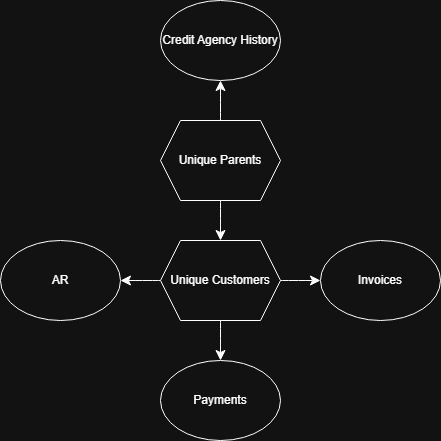

The diagram above was exported from draw.io. Its source (the exported page's mxGraphModel, read from the mxfile embedded in the PNG):
<mxGraphModel dx="624" dy="568" grid="1" gridSize="10" guides="1" tooltips="1" connect="1" arrows="1" fold="1" page="1" pageScale="1" pageWidth="850" pageHeight="1100" math="0" shadow="0">
  <root>
    <mxCell id="0" />
    <mxCell id="1" parent="0" />
    <mxCell id="E0qKhkBUYRm6n-Wn-4Vs-17" edge="1" parent="1" source="E0qKhkBUYRm6n-Wn-4Vs-15" style="edgeStyle=none;curved=1;rounded=0;orthogonalLoop=1;jettySize=auto;html=1;entryX=0.5;entryY=1;entryDx=0;entryDy=0;fontSize=12;startSize=8;endSize=8;labelBackgroundColor=none;fontColor=default;" target="E0qKhkBUYRm6n-Wn-4Vs-16">
      <mxGeometry relative="1" as="geometry" />
    </mxCell>
    <mxCell id="E0qKhkBUYRm6n-Wn-4Vs-20" edge="1" parent="1" source="E0qKhkBUYRm6n-Wn-4Vs-15" style="edgeStyle=none;curved=1;rounded=0;orthogonalLoop=1;jettySize=auto;html=1;fontSize=12;startSize=8;endSize=8;labelBackgroundColor=none;fontColor=default;" target="E0qKhkBUYRm6n-Wn-4Vs-19">
      <mxGeometry relative="1" as="geometry" />
    </mxCell>
    <mxCell id="E0qKhkBUYRm6n-Wn-4Vs-15" parent="1" style="shape=hexagon;perimeter=hexagonPerimeter2;whiteSpace=wrap;html=1;fixedSize=1;labelBackgroundColor=none;rounded=0;" value="Unique Parents" vertex="1">
      <mxGeometry height="80" width="120" x="240" y="240" as="geometry" />
    </mxCell>
    <mxCell id="E0qKhkBUYRm6n-Wn-4Vs-16" parent="1" style="ellipse;whiteSpace=wrap;html=1;labelBackgroundColor=none;rounded=0;" value="Credit Agency History" vertex="1">
      <mxGeometry height="80" width="120" x="240" y="120" as="geometry" />
    </mxCell>
    <mxCell id="E0qKhkBUYRm6n-Wn-4Vs-22" edge="1" parent="1" source="E0qKhkBUYRm6n-Wn-4Vs-19" style="edgeStyle=none;curved=1;rounded=0;orthogonalLoop=1;jettySize=auto;html=1;entryX=1;entryY=0.5;entryDx=0;entryDy=0;fontSize=12;startSize=8;endSize=8;labelBackgroundColor=none;fontColor=default;" target="E0qKhkBUYRm6n-Wn-4Vs-21">
      <mxGeometry relative="1" as="geometry" />
    </mxCell>
    <mxCell id="E0qKhkBUYRm6n-Wn-4Vs-25" edge="1" parent="1" source="E0qKhkBUYRm6n-Wn-4Vs-19" style="edgeStyle=none;curved=1;rounded=0;orthogonalLoop=1;jettySize=auto;html=1;entryX=0;entryY=0.5;entryDx=0;entryDy=0;fontSize=12;startSize=8;endSize=8;labelBackgroundColor=none;fontColor=default;" target="E0qKhkBUYRm6n-Wn-4Vs-24">
      <mxGeometry relative="1" as="geometry" />
    </mxCell>
    <mxCell id="E0qKhkBUYRm6n-Wn-4Vs-26" edge="1" parent="1" source="E0qKhkBUYRm6n-Wn-4Vs-19" style="edgeStyle=none;curved=1;rounded=0;orthogonalLoop=1;jettySize=auto;html=1;fontSize=12;startSize=8;endSize=8;labelBackgroundColor=none;fontColor=default;" target="E0qKhkBUYRm6n-Wn-4Vs-23">
      <mxGeometry relative="1" as="geometry" />
    </mxCell>
    <mxCell id="E0qKhkBUYRm6n-Wn-4Vs-19" parent="1" style="shape=hexagon;perimeter=hexagonPerimeter2;whiteSpace=wrap;html=1;fixedSize=1;labelBackgroundColor=none;rounded=0;" value="Unique Customers" vertex="1">
      <mxGeometry height="80" width="120" x="240" y="360" as="geometry" />
    </mxCell>
    <mxCell id="E0qKhkBUYRm6n-Wn-4Vs-21" parent="1" style="ellipse;whiteSpace=wrap;html=1;labelBackgroundColor=none;rounded=0;" value="AR" vertex="1">
      <mxGeometry height="80" width="120" x="80" y="360" as="geometry" />
    </mxCell>
    <mxCell id="E0qKhkBUYRm6n-Wn-4Vs-23" parent="1" style="ellipse;whiteSpace=wrap;html=1;labelBackgroundColor=none;rounded=0;" value="Payments" vertex="1">
      <mxGeometry height="80" width="120" x="240" y="480" as="geometry" />
    </mxCell>
    <mxCell id="E0qKhkBUYRm6n-Wn-4Vs-24" parent="1" style="ellipse;whiteSpace=wrap;html=1;labelBackgroundColor=none;rounded=0;" value="Invoices" vertex="1">
      <mxGeometry height="80" width="120" x="400" y="360" as="geometry" />
    </mxCell>
  </root>
</mxGraphModel>